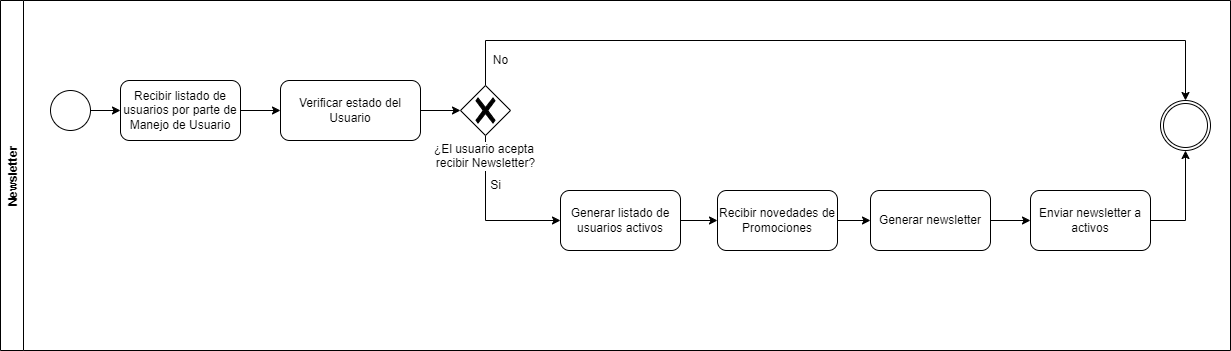

The diagram above was exported from draw.io. Its source (the exported page's mxGraphModel, read from the mxfile embedded in the PNG):
<mxGraphModel dx="1865" dy="571" grid="1" gridSize="10" guides="1" tooltips="1" connect="1" arrows="1" fold="1" page="1" pageScale="1" pageWidth="827" pageHeight="1169" math="0" shadow="0">
  <root>
    <mxCell id="0" />
    <mxCell id="1" parent="0" />
    <mxCell id="Xw9zKVOz_D0pmDDEw73H-3" value="Newsletter" style="swimlane;horizontal=0;" parent="1" vertex="1">
      <mxGeometry x="-10" y="30" width="1230" height="350" as="geometry" />
    </mxCell>
    <mxCell id="Xw9zKVOz_D0pmDDEw73H-18" style="edgeStyle=orthogonalEdgeStyle;rounded=0;orthogonalLoop=1;jettySize=auto;html=1;entryX=0;entryY=0.5;entryDx=0;entryDy=0;" parent="Xw9zKVOz_D0pmDDEw73H-3" source="Xw9zKVOz_D0pmDDEw73H-1" target="Xw9zKVOz_D0pmDDEw73H-7" edge="1">
      <mxGeometry relative="1" as="geometry" />
    </mxCell>
    <mxCell id="Xw9zKVOz_D0pmDDEw73H-1" value="" style="ellipse;whiteSpace=wrap;html=1;aspect=fixed;" parent="Xw9zKVOz_D0pmDDEw73H-3" vertex="1">
      <mxGeometry x="50" y="90" width="40" height="40" as="geometry" />
    </mxCell>
    <mxCell id="Xw9zKVOz_D0pmDDEw73H-19" style="edgeStyle=orthogonalEdgeStyle;rounded=0;orthogonalLoop=1;jettySize=auto;html=1;entryX=0;entryY=0.5;entryDx=0;entryDy=0;" parent="Xw9zKVOz_D0pmDDEw73H-3" source="Xw9zKVOz_D0pmDDEw73H-7" target="Xw9zKVOz_D0pmDDEw73H-8" edge="1">
      <mxGeometry relative="1" as="geometry" />
    </mxCell>
    <mxCell id="Xw9zKVOz_D0pmDDEw73H-7" value="Recibir listado de usuarios por parte de Manejo de Usuario" style="rounded=1;whiteSpace=wrap;html=1;" parent="Xw9zKVOz_D0pmDDEw73H-3" vertex="1">
      <mxGeometry x="120" y="80" width="120" height="60" as="geometry" />
    </mxCell>
    <mxCell id="Xw9zKVOz_D0pmDDEw73H-20" style="edgeStyle=orthogonalEdgeStyle;rounded=0;orthogonalLoop=1;jettySize=auto;html=1;entryX=0;entryY=0.5;entryDx=0;entryDy=0;entryPerimeter=0;" parent="Xw9zKVOz_D0pmDDEw73H-3" source="Xw9zKVOz_D0pmDDEw73H-8" target="Xw9zKVOz_D0pmDDEw73H-13" edge="1">
      <mxGeometry relative="1" as="geometry" />
    </mxCell>
    <mxCell id="Xw9zKVOz_D0pmDDEw73H-8" value="Verificar estado del Usuario" style="rounded=1;whiteSpace=wrap;html=1;" parent="Xw9zKVOz_D0pmDDEw73H-3" vertex="1">
      <mxGeometry x="280" y="80" width="140" height="60" as="geometry" />
    </mxCell>
    <mxCell id="Xw9zKVOz_D0pmDDEw73H-26" style="edgeStyle=orthogonalEdgeStyle;rounded=0;orthogonalLoop=1;jettySize=auto;html=1;entryX=0;entryY=0.5;entryDx=0;entryDy=0;" parent="Xw9zKVOz_D0pmDDEw73H-3" source="Xw9zKVOz_D0pmDDEw73H-10" target="Xw9zKVOz_D0pmDDEw73H-22" edge="1">
      <mxGeometry relative="1" as="geometry" />
    </mxCell>
    <mxCell id="Xw9zKVOz_D0pmDDEw73H-10" value="Generar listado de usuarios activos" style="rounded=1;whiteSpace=wrap;html=1;" parent="Xw9zKVOz_D0pmDDEw73H-3" vertex="1">
      <mxGeometry x="560" y="190" width="120" height="60" as="geometry" />
    </mxCell>
    <mxCell id="Xw9zKVOz_D0pmDDEw73H-16" style="edgeStyle=orthogonalEdgeStyle;rounded=0;orthogonalLoop=1;jettySize=auto;html=1;entryX=0.5;entryY=0;entryDx=0;entryDy=0;entryPerimeter=0;" parent="Xw9zKVOz_D0pmDDEw73H-3" source="Xw9zKVOz_D0pmDDEw73H-13" target="Xw9zKVOz_D0pmDDEw73H-17" edge="1">
      <mxGeometry relative="1" as="geometry">
        <mxPoint x="640" y="40" as="targetPoint" />
        <Array as="points">
          <mxPoint x="485" y="40" />
          <mxPoint x="1185" y="40" />
        </Array>
      </mxGeometry>
    </mxCell>
    <mxCell id="Xw9zKVOz_D0pmDDEw73H-23" style="edgeStyle=orthogonalEdgeStyle;rounded=0;orthogonalLoop=1;jettySize=auto;html=1;entryX=0;entryY=0.5;entryDx=0;entryDy=0;" parent="Xw9zKVOz_D0pmDDEw73H-3" source="Xw9zKVOz_D0pmDDEw73H-13" target="Xw9zKVOz_D0pmDDEw73H-10" edge="1">
      <mxGeometry relative="1" as="geometry">
        <Array as="points">
          <mxPoint x="485" y="220" />
        </Array>
      </mxGeometry>
    </mxCell>
    <mxCell id="Xw9zKVOz_D0pmDDEw73H-13" value="¿El usuario acepta &lt;br&gt;recibir Newsletter?" style="points=[[0.25,0.25,0],[0.5,0,0],[0.75,0.25,0],[1,0.5,0],[0.75,0.75,0],[0.5,1,0],[0.25,0.75,0],[0,0.5,0]];shape=mxgraph.bpmn.gateway2;html=1;verticalLabelPosition=bottom;labelBackgroundColor=#ffffff;verticalAlign=top;align=center;perimeter=rhombusPerimeter;outlineConnect=0;outline=none;symbol=none;gwType=exclusive;" parent="Xw9zKVOz_D0pmDDEw73H-3" vertex="1">
      <mxGeometry x="460" y="85" width="50" height="50" as="geometry" />
    </mxCell>
    <mxCell id="Xw9zKVOz_D0pmDDEw73H-17" value="" style="points=[[0.145,0.145,0],[0.5,0,0],[0.855,0.145,0],[1,0.5,0],[0.855,0.855,0],[0.5,1,0],[0.145,0.855,0],[0,0.5,0]];shape=mxgraph.bpmn.event;html=1;verticalLabelPosition=bottom;labelBackgroundColor=#ffffff;verticalAlign=top;align=center;perimeter=ellipsePerimeter;outlineConnect=0;aspect=fixed;outline=throwing;symbol=general;" parent="Xw9zKVOz_D0pmDDEw73H-3" vertex="1">
      <mxGeometry x="1160" y="100" width="50" height="50" as="geometry" />
    </mxCell>
    <mxCell id="Xw9zKVOz_D0pmDDEw73H-27" style="edgeStyle=orthogonalEdgeStyle;rounded=0;orthogonalLoop=1;jettySize=auto;html=1;entryX=0;entryY=0.5;entryDx=0;entryDy=0;" parent="Xw9zKVOz_D0pmDDEw73H-3" source="Xw9zKVOz_D0pmDDEw73H-22" target="Xw9zKVOz_D0pmDDEw73H-24" edge="1">
      <mxGeometry relative="1" as="geometry" />
    </mxCell>
    <mxCell id="Xw9zKVOz_D0pmDDEw73H-22" value="Recibir novedades de Promociones" style="rounded=1;whiteSpace=wrap;html=1;" parent="Xw9zKVOz_D0pmDDEw73H-3" vertex="1">
      <mxGeometry x="717" y="190" width="120" height="60" as="geometry" />
    </mxCell>
    <mxCell id="Xw9zKVOz_D0pmDDEw73H-28" style="edgeStyle=orthogonalEdgeStyle;rounded=0;orthogonalLoop=1;jettySize=auto;html=1;entryX=0;entryY=0.5;entryDx=0;entryDy=0;" parent="Xw9zKVOz_D0pmDDEw73H-3" source="Xw9zKVOz_D0pmDDEw73H-24" target="Xw9zKVOz_D0pmDDEw73H-25" edge="1">
      <mxGeometry relative="1" as="geometry" />
    </mxCell>
    <mxCell id="Xw9zKVOz_D0pmDDEw73H-24" value="Generar newsletter" style="rounded=1;whiteSpace=wrap;html=1;" parent="Xw9zKVOz_D0pmDDEw73H-3" vertex="1">
      <mxGeometry x="870" y="190" width="120" height="60" as="geometry" />
    </mxCell>
    <mxCell id="CxZ6v-VV1RvQP557YbL7-1" style="edgeStyle=orthogonalEdgeStyle;rounded=0;orthogonalLoop=1;jettySize=auto;html=1;entryX=0.5;entryY=1;entryDx=0;entryDy=0;entryPerimeter=0;" parent="Xw9zKVOz_D0pmDDEw73H-3" source="Xw9zKVOz_D0pmDDEw73H-25" target="Xw9zKVOz_D0pmDDEw73H-17" edge="1">
      <mxGeometry relative="1" as="geometry" />
    </mxCell>
    <mxCell id="Xw9zKVOz_D0pmDDEw73H-25" value="Enviar newsletter a activos" style="rounded=1;whiteSpace=wrap;html=1;" parent="Xw9zKVOz_D0pmDDEw73H-3" vertex="1">
      <mxGeometry x="1030" y="190" width="120" height="60" as="geometry" />
    </mxCell>
    <mxCell id="UF1s56f0zfMWis38-Rjo-1" value="Si" style="text;html=1;align=center;verticalAlign=middle;resizable=0;points=[];autosize=1;strokeColor=none;fillColor=none;" parent="Xw9zKVOz_D0pmDDEw73H-3" vertex="1">
      <mxGeometry x="480" y="170" width="30" height="30" as="geometry" />
    </mxCell>
    <mxCell id="UF1s56f0zfMWis38-Rjo-2" value="No" style="text;html=1;align=center;verticalAlign=middle;resizable=0;points=[];autosize=1;strokeColor=none;fillColor=none;" parent="1" vertex="1">
      <mxGeometry x="470" y="75" width="40" height="30" as="geometry" />
    </mxCell>
  </root>
</mxGraphModel>